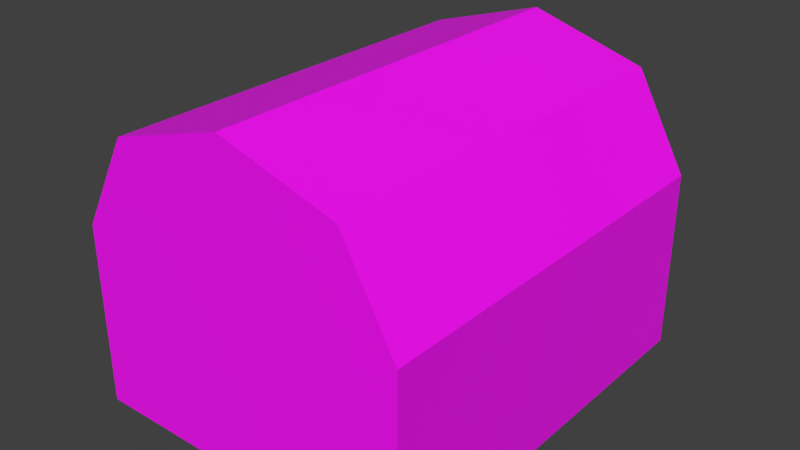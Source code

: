 # Source: Treasure.blend  (saved by Blender 5.0.119; exported with 4.5.12 LTS)
import bpy
from mathutils import Matrix  # noqa: F401  (used for matrix-valued properties, if any)

bpy.ops.wm.read_factory_settings(use_empty=True)
scene = bpy.context.scene
scene.name = 'Scene'

# ---- collections
col_collection_1 = bpy.data.collections.new('Collection 1'); scene.collection.children.link(col_collection_1)

# ---- images (referenced by path relative to the original .blend; pixels are not part of the script)
import os
ASSET_DIR = os.environ.get("B2B_ASSET_DIR", "")  # directory of the original .blend (textures are referenced by path, not embedded)
HERE = os.path.dirname(os.path.abspath(__file__))  # packed textures are extracted next to this script under _unpacked/

def load_image(name, relpath, width, height, colorspace="sRGB"):
    """Load a texture the original file referenced (path relative to the .blend, or extracted next to this script)."""
    p = next((c for c in (os.path.join(HERE, relpath), os.path.join(ASSET_DIR, relpath)) if relpath and os.path.exists(c)), "")
    if p:
        img = bpy.data.images.load(p, check_existing=True)
        img.name = name
    else:  # same state as the original file: an image datablock whose file is absent (Cycles renders it pink)
        img = bpy.data.images.new(name, width, height)
        img.source = "FILE"
        img.filepath = "//" + (relpath or name)
    img.colorspace_settings.name = colorspace
    return img
img_untitled = load_image('Untitled', 'Texture.png', 1024, 1024, 'sRGB')

# ---- materials (node trees are filled in below, after node groups)
mat_material_002 = bpy.data.materials.new('Material.002')

# ---- material node trees
mat_material_002.use_nodes = True; mat_material_002.node_tree.nodes.clear()
_N = mat_material_002.node_tree.nodes; _L = mat_material_002.node_tree.links
n0 = _N.new('ShaderNodeBsdfPrincipled'); n0.name = 'Principled BSDF'; n0.location = (-200, 100)
n1 = _N.new('ShaderNodeOutputMaterial'); n1.name = 'Material Output'; n1.location = (200, 100)
n2 = _N.new('ShaderNodeTexImage'); n2.name = 'Image Texture'; n2.location = (-520, 115)
n2.image = img_untitled
_L.new(n0.outputs[0], n1.inputs[0])
_L.new(n2.outputs[0], n0.inputs[0])
n1.is_active_output = True

# ---- world
world_world = bpy.data.worlds.new('World'); scene.world = world_world
world_world.use_nodes = True; world_world.node_tree.nodes.clear()
_N = world_world.node_tree.nodes; _L = world_world.node_tree.links
n0 = _N.new('ShaderNodeOutputWorld'); n0.name = 'World Output'; n0.location = (280, 0)
n1 = _N.new('ShaderNodeBackground'); n1.name = 'Background'; n1.location = (0, 0)
n1.inputs[0].default_value = (0.05088, 0.05088, 0.05088, 1.0)
n2 = _N.new('NodeFrame'); n2.name = 'Frame'; n2.location = (0, 0)
n2.label = 'Versioning: Use Nodes was removed'
n2.width = 150
n0.parent = n2
n1.parent = n2
_L.new(n1.outputs[0], n0.inputs[0])
n0.is_active_output = True
world_world.color = (0.05088, 0.05088, 0.05088)
world_world.use_sun_shadow = False
world_world.sun_shadow_jitter_overblur = 0.0
world_world.cycles.sampling_method = 'MANUAL'
world_world.cycles.sample_map_resolution = 256

# ---- meshes
me_cube = bpy.data.meshes.new('Cube')
me_cube.from_pydata([(0.8223, 1.0, -0.4412), (0.8223, -1.0, -0.4412), (-0.8223, -1.0, -0.4412), (-0.8223, 1.0, -0.4412), (0.8223, 1.0, 0.4412), (0.8223, -1.0, 0.4412), (-0.8223, -1.0, 0.4412), (-0.8223, 1.0, 0.4412), (0.5683, 1.0, 0.8989), (0.5683, -1.0, 0.8989), (-0.5683, -1.0, 0.8989), (-0.5683, 1.0, 0.8989), (1.192e-07, 1.0, -0.4412), (-1.192e-07, -1.0, -0.4412), (2.384e-07, 1.0, 0.4412), (-4.172e-07, -1.0, 0.4412), (1.192e-07, 1.0, 1.069), (-3.576e-07, -1.0, 1.069)], [], [(12, 13, 2, 3), (7, 6, 10, 11), (0, 4, 5, 1), (13, 15, 6, 2), (2, 6, 7, 3), (14, 12, 3, 7), (16, 11, 10, 17), (15, 5, 9, 17), (14, 7, 11, 16), (5, 4, 8, 9), (4, 14, 16, 8), (6, 15, 17, 10), (8, 16, 17, 9), (4, 0, 12, 14), (1, 5, 15, 13), (0, 1, 13, 12)])
_uv = me_cube.uv_layers.new(name='UVMap')
_uv.uv.foreach_set('vector', [0.8125, 0.0, 0.8125, 0.4062, 0.6562, 0.4062, 0.6562, 0.0, 0.4688, 0.0, 0.4688, 0.4062, 0.3438, 0.4062, 0.3438, 0.0, 0.4062, 0.75, 0.4062, 0.9375, 0.0, 0.9375, 0.0, 0.75, 0.1875, 0.4062, 0.1875, 0.5938, 0.0, 0.5938, 0.0, 0.4062, 0.6562, 0.4062, 0.4688, 0.4062, 0.4688, 0.0, 0.6562, 0.0, 0.5312, 0.5625, 0.5312, 0.75, 0.3438, 0.75, 0.3438, 0.5625, 0.25, 0.0, 0.3438, 0.0, 0.3438, 0.4062, 0.25, 0.4062, 0.1875, 0.5938, 0.3438, 0.5938, 0.2812, 0.6875, 0.1875, 0.75, 0.5312, 0.5625, 0.3438, 0.5625, 0.4062, 0.4688, 0.5312, 0.4062, 0.0, 0.4062, 0.0, 0.0, 0.125, 0.0, 0.125, 0.4062, 0.6875, 0.5625, 0.5312, 0.5625, 0.5312, 0.4062, 0.625, 0.4688, 0.0, 0.5938, 0.1875, 0.5938, 0.1875, 0.75, 0.0625, 0.6875, 0.125, 0.0, 0.25, 0.0, 0.25, 0.4062, 0.125, 0.4062, 0.6875, 0.5625, 0.6875, 0.75, 0.5312, 0.75, 0.5312, 0.5625, 0.3438, 0.4062, 0.3438, 0.5938, 0.1875, 0.5938, 0.1875, 0.4062, 1.0, 0.0, 1.0, 0.4062, 0.8125, 0.4062, 0.8125, 0.0])
me_cube.materials.append(mat_material_002)
me_cube.materials.append(None)
me_cube.materials.append(mat_material_002)
me_cube.use_remesh_preserve_volume = False
me_cube.use_remesh_preserve_attributes = False
me_cube.use_mirror_vertex_groups = False
me_cube.update()

# ---- objects
ob_cube = bpy.data.objects.new('Cube', me_cube)

# ---- transforms, parenting, visibility, modifiers, constraints
ob_cube.location = (0.0, 0.0, 0.0)
ob_cube.scale = (1.778, 1.778, 1.778)
ob_cube.lock_rotations_4d = False
ob_cube.empty_display_type = 'ARROWS'
ob_cube.lineart.crease_threshold = 0.0

# ---- collection membership
col_collection_1.objects.link(ob_cube)

# ---- scene / render settings (as saved in the file)
scene.frame_start = 1; scene.frame_end = 250; scene.frame_set(1)
scene.render.engine = 'BLENDER_EEVEE_NEXT'
scene.render.resolution_percentage = 50
scene.render.dither_intensity = 0.0
scene.render.bake_type = 'DISPLACEMENT'
scene.render.bake_bias = 0.0
scene.render.bake_samples = 0
scene.cycles.use_denoising = False
scene.cycles.samples = 10
scene.cycles.sampling_pattern = 'TABULATED_SOBOL'
scene.cycles.light_sampling_threshold = 0.0
scene.cycles.use_adaptive_sampling = False
scene.cycles.use_light_tree = False
scene.cycles.blur_glossy = 0.0
scene.cycles.pixel_filter_type = 'GAUSSIAN'
scene.cycles.sample_clamp_indirect = 0.0
scene.view_settings.view_transform = 'Standard'
bpy.context.view_layer.update()

# ---- added for rendering (the .blend has no active camera and no usable light): camera, sun
cam_auto = bpy.data.cameras.new('AutoCamera')
cam_auto.lens = 50.0
cam_auto.sensor_width = 36.0
cam_auto.clip_end = 1000.0
ob_auto_camera = bpy.data.objects.new('AutoCamera', cam_auto)
scene.collection.objects.link(ob_auto_camera)
ob_auto_camera.location = (4.93146, -5.91775, 4.50359)
ob_auto_camera.rotation_euler = (1.09748, -7.21219e-08, 0.694738)
scene.camera = ob_auto_camera
light_auto_sun = bpy.data.lights.new('AutoSun', 'SUN')
light_auto_sun.energy = 3.0
light_auto_sun.angle = 0.0523599
ob_auto_sun = bpy.data.objects.new('AutoSun', light_auto_sun)
scene.collection.objects.link(ob_auto_sun)
ob_auto_sun.rotation_euler = (0.872665, 0.174533, 0.523599)
bpy.context.view_layer.update()
